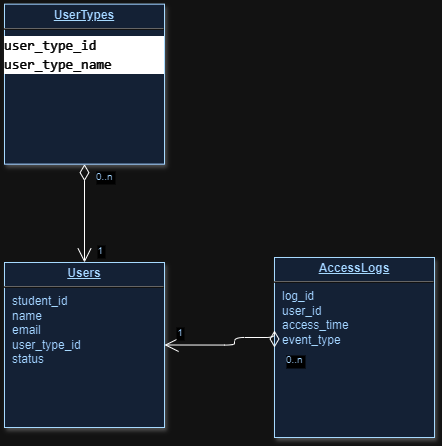

The diagram above was exported from draw.io. Its source (the exported page's mxGraphModel, read from the mxfile embedded in the PNG):
<mxGraphModel dx="959" dy="510" grid="1" gridSize="10" guides="1" tooltips="1" connect="1" arrows="1" fold="1" page="1" pageScale="1" pageWidth="826" pageHeight="1169" background="none" math="0" shadow="0">
  <root>
    <mxCell id="0" />
    <mxCell id="1" parent="0" />
    <mxCell id="21" value="&lt;p style=&quot;margin: 0px; margin-top: 4px; text-align: center; text-decoration: underline;&quot;&gt;&lt;b&gt;Users&lt;/b&gt;&lt;/p&gt;&lt;hr&gt;&lt;p style=&quot;margin: 0px; margin-left: 8px;&quot;&gt;student_id&lt;/p&gt;&lt;p style=&quot;margin: 0px; margin-left: 8px;&quot;&gt;name&lt;/p&gt;&lt;p style=&quot;margin: 0px; margin-left: 8px;&quot;&gt;email&lt;/p&gt;&lt;p style=&quot;margin: 0px; margin-left: 8px;&quot;&gt;user_type_id&lt;/p&gt;&lt;p style=&quot;margin: 0px; margin-left: 8px;&quot;&gt;status&lt;/p&gt;" style="verticalAlign=top;align=left;overflow=fill;fontSize=12;fontFamily=Helvetica;html=1;strokeColor=#003366;shadow=1;fillColor=#D4E1F5;fontColor=#003366" parent="1" vertex="1">
      <mxGeometry x="40" y="280" width="160" height="165" as="geometry" />
    </mxCell>
    <mxCell id="25" value="&lt;p style=&quot;margin: 0px; margin-top: 4px; text-align: center; text-decoration: underline;&quot;&gt;&lt;strong&gt;UserTypes&lt;/strong&gt;&lt;/p&gt;&lt;hr&gt;&lt;div style=&quot;color: rgb(255, 255, 255); background-color: rgb(0, 0, 0); font-family: Consolas, &amp;quot;Courier New&amp;quot;, monospace; font-size: 14px; line-height: 19px; white-space-collapse: preserve;&quot;&gt;user_type_id&lt;/div&gt;&lt;div style=&quot;color: rgb(255, 255, 255); background-color: rgb(0, 0, 0); font-family: Consolas, &amp;quot;Courier New&amp;quot;, monospace; font-size: 14px; line-height: 19px; white-space-collapse: preserve;&quot;&gt;user_type_name&lt;/div&gt;" style="verticalAlign=top;align=left;overflow=fill;fontSize=12;fontFamily=Helvetica;html=1;strokeColor=#003366;shadow=1;fillColor=#D4E1F5;fontColor=#003366" parent="1" vertex="1">
      <mxGeometry x="40.00000000000005" y="21.640000000000366" width="160" height="160" as="geometry" />
    </mxCell>
    <mxCell id="28" value="&lt;p style=&quot;margin: 0px; margin-top: 4px; text-align: center; text-decoration: underline;&quot;&gt;&lt;b&gt;AccessLogs&lt;/b&gt;&lt;/p&gt;&lt;hr&gt;&lt;p style=&quot;margin: 0px; margin-left: 8px;&quot;&gt;log_id&lt;/p&gt;&lt;p style=&quot;margin: 0px; margin-left: 8px;&quot;&gt;user_id&lt;/p&gt;&lt;p style=&quot;margin: 0px; margin-left: 8px;&quot;&gt;access_time&lt;/p&gt;&lt;p style=&quot;margin: 0px; margin-left: 8px;&quot;&gt;event_type&lt;/p&gt;&lt;p style=&quot;margin: 0px; margin-left: 8px;&quot;&gt;&lt;br&gt;&lt;/p&gt;" style="verticalAlign=top;align=left;overflow=fill;fontSize=12;fontFamily=Helvetica;html=1;strokeColor=#003366;shadow=1;fillColor=#D4E1F5;fontColor=#003366" parent="1" vertex="1">
      <mxGeometry x="309.9999999999999" y="275.0000000000002" width="160" height="180" as="geometry" />
    </mxCell>
    <mxCell id="90" value="" style="endArrow=open;endSize=12;startArrow=diamondThin;startSize=14;startFill=0;edgeStyle=orthogonalEdgeStyle" parent="1" source="25" target="21" edge="1">
      <mxGeometry x="620" y="340" as="geometry">
        <mxPoint x="620" y="340" as="sourcePoint" />
        <mxPoint x="780" y="340" as="targetPoint" />
      </mxGeometry>
    </mxCell>
    <mxCell id="91" value="0..n" style="resizable=0;align=left;verticalAlign=top;labelBackgroundColor=#ffffff;fontSize=10;strokeColor=#003366;shadow=1;fillColor=#D4E1F5;fontColor=#003366" parent="90" connectable="0" vertex="1">
      <mxGeometry x="-1" relative="1" as="geometry">
        <mxPoint x="10" as="offset" />
      </mxGeometry>
    </mxCell>
    <mxCell id="92" value="1" style="resizable=0;align=right;verticalAlign=top;labelBackgroundColor=#ffffff;fontSize=10;strokeColor=#003366;shadow=1;fillColor=#D4E1F5;fontColor=#003366" parent="90" connectable="0" vertex="1">
      <mxGeometry x="1" relative="1" as="geometry">
        <mxPoint x="20" y="-24.99999999999981" as="offset" />
      </mxGeometry>
    </mxCell>
    <mxCell id="V7AuVkKrRtXTr20weBh1-119" value="" style="endArrow=open;endSize=12;startArrow=diamondThin;startSize=14;startFill=0;edgeStyle=orthogonalEdgeStyle;exitX=0;exitY=0.5;exitDx=0;exitDy=0;entryX=1;entryY=0.5;entryDx=0;entryDy=0;" edge="1" parent="1" source="28" target="21">
      <mxGeometry x="620" y="340" as="geometry">
        <mxPoint x="260" y="240" as="sourcePoint" />
        <mxPoint x="130" y="290" as="targetPoint" />
        <Array as="points">
          <mxPoint x="270" y="355" />
          <mxPoint x="270" y="362" />
        </Array>
      </mxGeometry>
    </mxCell>
    <mxCell id="V7AuVkKrRtXTr20weBh1-120" value="0..n" style="resizable=0;align=left;verticalAlign=top;labelBackgroundColor=#ffffff;fontSize=10;strokeColor=#003366;shadow=1;fillColor=#D4E1F5;fontColor=#003366" connectable="0" vertex="1" parent="V7AuVkKrRtXTr20weBh1-119">
      <mxGeometry x="-1" relative="1" as="geometry">
        <mxPoint x="10" as="offset" />
      </mxGeometry>
    </mxCell>
    <mxCell id="V7AuVkKrRtXTr20weBh1-121" value="1" style="resizable=0;align=right;verticalAlign=top;labelBackgroundColor=#ffffff;fontSize=10;strokeColor=#003366;shadow=1;fillColor=#D4E1F5;fontColor=#003366" connectable="0" vertex="1" parent="V7AuVkKrRtXTr20weBh1-119">
      <mxGeometry x="1" relative="1" as="geometry">
        <mxPoint x="20" y="-24.99999999999981" as="offset" />
      </mxGeometry>
    </mxCell>
  </root>
</mxGraphModel>